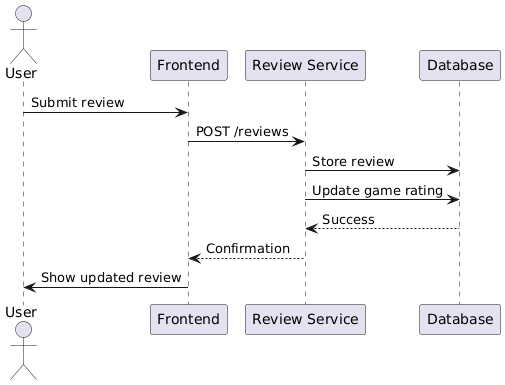

The diagram above was rendered by PlantUML. Its source (embedded in the PNG):
@startuml
actor User
participant "Frontend" as FE
participant "Review Service" as Review
participant "Database" as DB

User -> FE : Submit review
FE -> Review : POST /reviews
Review -> DB : Store review
Review -> DB : Update game rating
DB --> Review : Success
Review --> FE : Confirmation
FE -> User : Show updated review
@enduml